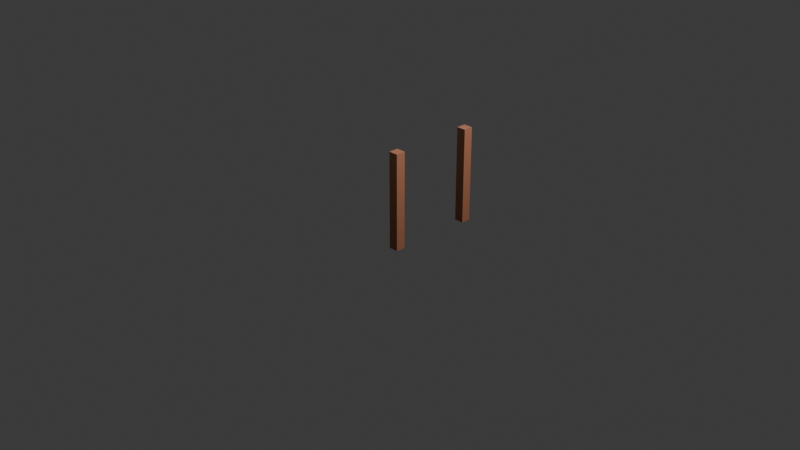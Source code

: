# Source: balcony-wall-simplified.blend  (saved by Blender 4.3.34; exported with 4.5.12 LTS)
import bpy
from mathutils import Matrix  # noqa: F401  (used for matrix-valued properties, if any)

bpy.ops.wm.read_factory_settings(use_empty=True)
scene = bpy.context.scene
scene.name = 'Scene'

# ---- collections
col_collection = bpy.data.collections.new('Collection'); scene.collection.children.link(col_collection)

# ---- images (referenced by path relative to the original .blend; pixels are not part of the script)
import os
ASSET_DIR = os.environ.get("B2B_ASSET_DIR", "")  # directory of the original .blend (textures are referenced by path, not embedded)
HERE = os.path.dirname(os.path.abspath(__file__))  # packed textures are extracted next to this script under _unpacked/

def load_image(name, relpath, width, height, colorspace="sRGB"):
    """Load a texture the original file referenced (path relative to the .blend, or extracted next to this script)."""
    p = next((c for c in (os.path.join(HERE, relpath), os.path.join(ASSET_DIR, relpath)) if relpath and os.path.exists(c)), "")
    if p:
        img = bpy.data.images.load(p, check_existing=True)
        img.name = name
    else:  # same state as the original file: an image datablock whose file is absent (Cycles renders it pink)
        img = bpy.data.images.new(name, width, height)
        img.source = "FILE"
        img.filepath = "//" + (relpath or name)
    img.colorspace_settings.name = colorspace
    return img
img_colormap = load_image('colormap', '_unpacked/colormap.13fd03aa.png', 512, 512, 'sRGB')

# ---- materials (node trees are filled in below, after node groups)
mat_colormap = bpy.data.materials.new('colormap')

# ---- material node trees
mat_colormap.use_nodes = True; mat_colormap.node_tree.nodes.clear()
_N = mat_colormap.node_tree.nodes; _L = mat_colormap.node_tree.links
n0 = _N.new('ShaderNodeBsdfPrincipled'); n0.name = 'Principled BSDF'; n0.location = (10, 300)
n0.inputs[2].default_value = 1.0
n1 = _N.new('ShaderNodeOutputMaterial'); n1.name = 'Material Output'; n1.location = (300, 300)
n2 = _N.new('ShaderNodeTexImage'); n2.name = 'Image Texture'; n2.location = (-440, 210)
n2.label = 'BASE COLOR'
n2.image = img_colormap
n3 = _N.new('ShaderNodeMapping'); n3.name = 'Mapping'; n3.location = (-700, 240)
n4 = _N.new('ShaderNodeUVMap'); n4.name = 'UV Map'; n4.location = (-960, 140)
n4.uv_map = 'UVMap'
_L.new(n0.outputs[0], n1.inputs[0])
_L.new(n2.outputs[0], n0.inputs[0])
_L.new(n3.outputs[0], n2.inputs[0])
_L.new(n4.outputs[0], n3.inputs[0])
n1.is_active_output = True

# ---- world
world_world = bpy.data.worlds.new('World'); scene.world = world_world
world_world.use_nodes = True; world_world.node_tree.nodes.clear()
_N = world_world.node_tree.nodes; _L = world_world.node_tree.links
n0 = _N.new('ShaderNodeOutputWorld'); n0.name = 'World Output'; n0.location = (300, 300)
n1 = _N.new('ShaderNodeBackground'); n1.name = 'Background'; n1.location = (10, 300)
n1.inputs[0].default_value = (0.05088, 0.05088, 0.05088, 1.0)
_L.new(n1.outputs[0], n0.inputs[0])
n0.is_active_output = True
world_world.color = (0.05088, 0.05088, 0.05088)
world_world.sun_shadow_jitter_overblur = 0.0

# ---- cameras
cam_camera = bpy.data.cameras.new('Camera')
cam_camera.clip_end = 100.0
cam_camera.ortho_scale = 7.314

# ---- lights
light_light = bpy.data.lights.new('Light', 'POINT')
light_light.energy = 1000.0
light_light.shadow_soft_size = 0.1

# ---- meshes
me_balcony_wall = bpy.data.meshes.new('balcony-wall')
me_balcony_wall.from_pydata([(0.4, -0.4, 0.0), (0.4125, -0.4, 0.0), (0.4, -0.4, 1.0), (0.5, -0.4, 0.0), (0.5, -0.4, 1.0), (0.5, -0.4, 1.0), (0.5, -0.4, 0.0), (0.5, -0.5, 1.0), (0.5, -0.5, 0.0), (0.5, 0.4, 0.0), (0.4125, 0.4, 0.0), (0.5, 0.4, 1.0), (0.4, 0.4, 0.0), (0.4, 0.4, 1.0), (0.5, 0.4, 0.0), (0.5, 0.5, 0.0), (0.4125, 0.4, 0.0), (0.4, 0.5, 0.0), (0.4, 0.4, 0.0), (0.5, 0.5, 1.0), (0.5, 0.4, 1.0), (0.4, 0.5, 1.0), (0.4, 0.4, 1.0), (0.5, -0.5, 0.0), (0.5, -0.4, 0.0), (0.4, -0.5, 0.0), (0.4125, -0.4, 0.0), (0.4, -0.4, 0.0), (0.5, -0.4, 1.0), (0.5, -0.5, 1.0), (0.4, -0.4, 1.0), (0.4, -0.5, 1.0), (0.4, -0.4, 0.0), (0.4, -0.4, 1.0), (0.4, -0.5, 0.0), (0.4, -0.5, 1.0), (0.4, 0.5, 0.0), (0.4, 0.5, 1.0), (0.4, 0.4, 0.0), (0.4, 0.4, 1.0), (0.4, 0.5, 0.0), (0.5, 0.5, 0.0), (0.4, 0.5, 1.0), (0.5, 0.5, 1.0), (0.5, 0.5, 1.0), (0.5, 0.5, 0.0), (0.5, 0.4, 1.0), (0.5, 0.4, 0.0), (0.5, -0.5, 0.0), (0.4, -0.5, 0.0), (0.5, -0.5, 1.0), (0.4, -0.5, 1.0)], [], [(2, 1, 0), (1, 2, 3), (3, 2, 4), (7, 6, 5), (6, 7, 8), (11, 10, 9), (10, 11, 12), (12, 11, 13), (16, 15, 14), (15, 16, 17), (17, 16, 18), (21, 20, 19), (20, 21, 22), (25, 24, 23), (24, 25, 26), (26, 25, 27), (30, 29, 28), (29, 30, 31), (34, 33, 32), (33, 34, 35), (38, 37, 36), (37, 38, 39), (42, 41, 40), (41, 42, 43), (46, 45, 44), (45, 46, 47), (50, 49, 48), (49, 50, 51)])
_uv = me_balcony_wall.uv_layers.new(name='UVMap')
_uv.uv.foreach_set('vector', [0.5938, 0.225, 0.5938, 0.025, 0.5938, 0.025, 0.5938, 0.025, 0.5938, 0.225, 0.5938, 0.025, 0.5938, 0.025, 0.5938, 0.225, 0.5938, 0.225, 0.5938, 0.225, 0.5938, 0.025, 0.5938, 0.225, 0.5938, 0.025, 0.5938, 0.225, 0.5938, 0.025, 0.5938, 0.225, 0.5938, 0.025, 0.5938, 0.025, 0.5938, 0.025, 0.5938, 0.225, 0.5938, 0.025, 0.5938, 0.025, 0.5938, 0.225, 0.5938, 0.225, 0.5938, 0.025, 0.5938, 0.025, 0.5938, 0.025, 0.5938, 0.025, 0.5938, 0.025, 0.5938, 0.025, 0.5938, 0.025, 0.5938, 0.025, 0.5938, 0.025, 0.5938, 0.225, 0.5938, 0.225, 0.5938, 0.225, 0.5938, 0.225, 0.5938, 0.225, 0.5938, 0.225, 0.5938, 0.025, 0.5938, 0.025, 0.5938, 0.025, 0.5938, 0.025, 0.5938, 0.025, 0.5938, 0.025, 0.5938, 0.025, 0.5938, 0.025, 0.5938, 0.025, 0.5938, 0.225, 0.5938, 0.225, 0.5938, 0.225, 0.5938, 0.225, 0.5938, 0.225, 0.5938, 0.225, 0.5938, 0.025, 0.5938, 0.225, 0.5938, 0.025, 0.5938, 0.225, 0.5938, 0.025, 0.5938, 0.225, 0.5938, 0.025, 0.5938, 0.225, 0.5938, 0.025, 0.5938, 0.225, 0.5938, 0.025, 0.5938, 0.225, 0.5938, 0.225, 0.5938, 0.025, 0.5938, 0.025, 0.5938, 0.025, 0.5938, 0.225, 0.5938, 0.225, 0.5938, 0.225, 0.5938, 0.025, 0.5938, 0.225, 0.5938, 0.025, 0.5938, 0.225, 0.5938, 0.025, 0.5938, 0.225, 0.5938, 0.025, 0.5938, 0.025, 0.5938, 0.025, 0.5938, 0.225, 0.5938, 0.225])
me_balcony_wall.materials.append(mat_colormap)
me_balcony_wall.update()
me_balcony_wall.normals_split_custom_set([tuple(v) for v in zip(*[iter([0.0, 1.0, 0.0, 0.0, 1.0, 0.0, 0.0, 1.0, 0.0, 0.0, 1.0, 0.0, 0.0, 1.0, 0.0, 0.0, 1.0, 0.0, 0.0, 1.0, 0.0, 0.0, 1.0, 0.0, 0.0, 1.0, 0.0, 1.0, 0.0, 0.0, 1.0, 0.0, 0.0, 1.0, 0.0, 0.0, 1.0, 0.0, 0.0, 1.0, 0.0, 0.0, 1.0, 0.0, 0.0, 0.0, -1.0, 0.0, 0.0, -1.0, 0.0, 0.0, -1.0, 0.0, 0.0, -1.0, 0.0, 0.0, -1.0, 0.0, 0.0, -1.0, 0.0, 0.0, -1.0, 0.0, 0.0, -1.0, 0.0, 0.0, -1.0, 0.0, 0.0, 0.0, -1.0, 0.0, 0.0, -1.0, 0.0, 0.0, -1.0, 0.0, 0.0, -1.0, 0.0, 0.0, -1.0, 0.0, 0.0, -1.0, 0.0, 0.0, -1.0, 0.0, 0.0, -1.0, 0.0, 0.0, -1.0, 0.0, 0.0, 1.0, 0.0, 0.0, 1.0, 0.0, 0.0, 1.0, 0.0, 0.0, 1.0, 0.0, 0.0, 1.0, 0.0, 0.0, 1.0, 0.0, 0.0, -1.0, 0.0, 0.0, -1.0, 0.0, 0.0, -1.0, 0.0, 0.0, -1.0, 0.0, 0.0, -1.0, 0.0, 0.0, -1.0, 0.0, 0.0, -1.0, 0.0, 0.0, -1.0, 0.0, 0.0, -1.0, 0.0, 0.0, 1.0, 0.0, 0.0, 1.0, 0.0, 0.0, 1.0, 0.0, 0.0, 1.0, 0.0, 0.0, 1.0, 0.0, 0.0, 1.0, -1.0, 0.0, 0.0, -1.0, 0.0, 0.0, -1.0, 0.0, 0.0, -1.0, 0.0, 0.0, -1.0, 0.0, 0.0, -1.0, 0.0, 0.0, -1.0, 0.0, 0.0, -1.0, 0.0, 0.0, -1.0, 0.0, 0.0, -1.0, 0.0, 0.0, -1.0, 0.0, 0.0, -1.0, 0.0, 0.0, 0.0, 1.0, 0.0, 0.0, 1.0, 0.0, 0.0, 1.0, 0.0, 0.0, 1.0, 0.0, 0.0, 1.0, 0.0, 0.0, 1.0, 0.0, 1.0, 0.0, 0.0, 1.0, 0.0, 0.0, 1.0, 0.0, 0.0, 1.0, 0.0, 0.0, 1.0, 0.0, 0.0, 1.0, 0.0, 0.0, 0.0, -1.0, 0.0, 0.0, -1.0, 0.0, 0.0, -1.0, 0.0, 0.0, -1.0, 0.0, 0.0, -1.0, 0.0, 0.0, -1.0, 0.0])] * 3)])

# ---- objects
ob_balcony_wall = bpy.data.objects.new('balcony-wall', me_balcony_wall)
ob_light = bpy.data.objects.new('Light', light_light)
ob_camera = bpy.data.objects.new('Camera', cam_camera)

# ---- transforms, parenting, visibility, modifiers, constraints
ob_balcony_wall.location = (0.0, 0.0, 0.0)
ob_balcony_wall.rotation_mode = 'QUATERNION'
ob_balcony_wall.rotation_quaternion = (1.0, 0.0, 0.0, 0.0)
ob_light.location = (4.076, 1.005, 5.904)
ob_light.rotation_euler = (0.6503, 0.05522, 1.866)
ob_light.lock_rotations_4d = False
ob_light.empty_display_type = 'ARROWS'
ob_light.color = (0.0, 0.0, 0.0, 0.0)
ob_light.lineart.crease_threshold = 0.0
ob_camera.location = (7.359, -6.926, 4.958)
ob_camera.rotation_euler = (1.109, 0.0, 0.8149)
ob_camera.lock_rotations_4d = False
ob_camera.empty_display_type = 'ARROWS'
ob_camera.color = (0.0, 0.0, 0.0, 0.0)
ob_camera.display_type = 'WIRE'
ob_camera.lineart.crease_threshold = 0.0

# ---- collection membership
scene.collection.objects.link(ob_balcony_wall)
col_collection.objects.link(ob_light)
col_collection.objects.link(ob_camera)

# ---- scene / render settings (as saved in the file)
scene.camera = ob_camera
scene.frame_start = 1; scene.frame_end = 250; scene.frame_set(1)
scene.render.engine = 'BLENDER_EEVEE_NEXT'
bpy.context.view_layer.update()
